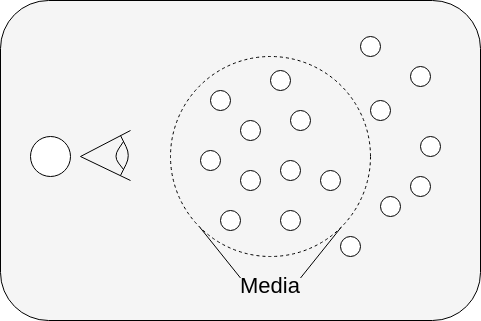

The diagram above was exported from draw.io. Its source (the exported page's mxGraphModel, read from the mxfile embedded in the PNG):
<mxGraphModel dx="596" dy="1140" grid="1" gridSize="10" guides="1" tooltips="1" connect="1" arrows="1" fold="1" page="1" pageScale="1" pageWidth="827" pageHeight="1169" math="0" shadow="0">
  <root>
    <mxCell id="0" />
    <mxCell id="1" parent="0" />
    <mxCell id="34" value="" style="rounded=1;whiteSpace=wrap;html=1;fillColor=#F0F0F0A2;" vertex="1" parent="1">
      <mxGeometry x="120" y="200" width="480" height="320" as="geometry" />
    </mxCell>
    <mxCell id="20" value="" style="ellipse;whiteSpace=wrap;html=1;dashed=1;fillColor=#FFFFFF00;" parent="1" vertex="1">
      <mxGeometry x="290" y="256" width="200" height="200" as="geometry" />
    </mxCell>
    <mxCell id="2" value="" style="ellipse;whiteSpace=wrap;html=1;aspect=fixed;" parent="1" vertex="1">
      <mxGeometry x="150" y="336" width="40" height="40" as="geometry" />
    </mxCell>
    <mxCell id="3" value="" style="ellipse;whiteSpace=wrap;html=1;aspect=fixed;" parent="1" vertex="1">
      <mxGeometry x="330" y="290" width="20" height="20" as="geometry" />
    </mxCell>
    <mxCell id="4" value="" style="ellipse;whiteSpace=wrap;html=1;aspect=fixed;" parent="1" vertex="1">
      <mxGeometry x="390" y="270" width="20" height="20" as="geometry" />
    </mxCell>
    <mxCell id="5" value="" style="ellipse;whiteSpace=wrap;html=1;aspect=fixed;" parent="1" vertex="1">
      <mxGeometry x="360" y="320" width="20" height="20" as="geometry" />
    </mxCell>
    <mxCell id="6" value="" style="ellipse;whiteSpace=wrap;html=1;aspect=fixed;" parent="1" vertex="1">
      <mxGeometry x="410" y="310" width="20" height="20" as="geometry" />
    </mxCell>
    <mxCell id="7" value="" style="ellipse;whiteSpace=wrap;html=1;aspect=fixed;" parent="1" vertex="1">
      <mxGeometry x="320" y="350" width="20" height="20" as="geometry" />
    </mxCell>
    <mxCell id="8" value="" style="ellipse;whiteSpace=wrap;html=1;aspect=fixed;" parent="1" vertex="1">
      <mxGeometry x="360" y="370" width="20" height="20" as="geometry" />
    </mxCell>
    <mxCell id="9" value="" style="ellipse;whiteSpace=wrap;html=1;aspect=fixed;" parent="1" vertex="1">
      <mxGeometry x="340" y="410" width="20" height="20" as="geometry" />
    </mxCell>
    <mxCell id="10" value="" style="ellipse;whiteSpace=wrap;html=1;aspect=fixed;" parent="1" vertex="1">
      <mxGeometry x="400" y="410" width="20" height="20" as="geometry" />
    </mxCell>
    <mxCell id="11" value="" style="ellipse;whiteSpace=wrap;html=1;aspect=fixed;" parent="1" vertex="1">
      <mxGeometry x="400" y="360" width="20" height="20" as="geometry" />
    </mxCell>
    <mxCell id="12" value="" style="ellipse;whiteSpace=wrap;html=1;aspect=fixed;" parent="1" vertex="1">
      <mxGeometry x="440" y="370" width="20" height="20" as="geometry" />
    </mxCell>
    <mxCell id="13" value="" style="ellipse;whiteSpace=wrap;html=1;aspect=fixed;" parent="1" vertex="1">
      <mxGeometry x="490" y="300" width="20" height="20" as="geometry" />
    </mxCell>
    <mxCell id="14" value="" style="ellipse;whiteSpace=wrap;html=1;aspect=fixed;" parent="1" vertex="1">
      <mxGeometry x="480" y="236" width="20" height="20" as="geometry" />
    </mxCell>
    <mxCell id="15" value="" style="ellipse;whiteSpace=wrap;html=1;aspect=fixed;" parent="1" vertex="1">
      <mxGeometry x="530" y="266" width="20" height="20" as="geometry" />
    </mxCell>
    <mxCell id="16" value="" style="ellipse;whiteSpace=wrap;html=1;aspect=fixed;" parent="1" vertex="1">
      <mxGeometry x="540" y="336" width="20" height="20" as="geometry" />
    </mxCell>
    <mxCell id="17" value="" style="ellipse;whiteSpace=wrap;html=1;aspect=fixed;" parent="1" vertex="1">
      <mxGeometry x="530" y="376" width="20" height="20" as="geometry" />
    </mxCell>
    <mxCell id="18" value="" style="ellipse;whiteSpace=wrap;html=1;aspect=fixed;" parent="1" vertex="1">
      <mxGeometry x="500" y="396" width="20" height="20" as="geometry" />
    </mxCell>
    <mxCell id="19" value="" style="ellipse;whiteSpace=wrap;html=1;aspect=fixed;" parent="1" vertex="1">
      <mxGeometry x="460" y="436" width="20" height="20" as="geometry" />
    </mxCell>
    <mxCell id="21" value="" style="endArrow=none;html=1;" parent="1" edge="1">
      <mxGeometry width="50" height="50" relative="1" as="geometry">
        <mxPoint x="200" y="356" as="sourcePoint" />
        <mxPoint x="250" y="330" as="targetPoint" />
      </mxGeometry>
    </mxCell>
    <mxCell id="22" value="" style="endArrow=none;html=1;" parent="1" edge="1">
      <mxGeometry width="50" height="50" relative="1" as="geometry">
        <mxPoint x="200" y="356" as="sourcePoint" />
        <mxPoint x="250" y="380" as="targetPoint" />
      </mxGeometry>
    </mxCell>
    <mxCell id="23" value="" style="endArrow=none;html=1;" parent="1" edge="1">
      <mxGeometry width="50" height="50" relative="1" as="geometry">
        <mxPoint x="240" y="375" as="sourcePoint" />
        <mxPoint x="240" y="335" as="targetPoint" />
        <Array as="points">
          <mxPoint x="250" y="355" />
        </Array>
      </mxGeometry>
    </mxCell>
    <mxCell id="28" value="" style="endArrow=none;html=1;endSize=6;" parent="1" edge="1">
      <mxGeometry width="50" height="50" relative="1" as="geometry">
        <mxPoint x="243" y="369" as="sourcePoint" />
        <mxPoint x="243" y="341" as="targetPoint" />
        <Array as="points">
          <mxPoint x="233" y="356" />
        </Array>
      </mxGeometry>
    </mxCell>
    <mxCell id="29" value="Media" style="text;html=1;strokeColor=none;fillColor=none;align=center;verticalAlign=middle;whiteSpace=wrap;rounded=0;fontStyle=0;fontSize=22;" parent="1" vertex="1">
      <mxGeometry x="360" y="470" width="60" height="30" as="geometry" />
    </mxCell>
    <mxCell id="30" value="" style="endArrow=none;html=1;fontSize=22;endSize=6;entryX=1;entryY=1;entryDx=0;entryDy=0;exitX=1;exitY=0.25;exitDx=0;exitDy=0;" parent="1" source="29" target="20" edge="1">
      <mxGeometry width="50" height="50" relative="1" as="geometry">
        <mxPoint x="424" y="490" as="sourcePoint" />
        <mxPoint x="474" y="440" as="targetPoint" />
      </mxGeometry>
    </mxCell>
    <mxCell id="31" value="" style="endArrow=none;html=1;fontSize=22;endSize=6;exitX=0;exitY=0.25;exitDx=0;exitDy=0;entryX=0;entryY=1;entryDx=0;entryDy=0;" parent="1" source="29" target="20" edge="1">
      <mxGeometry width="50" height="50" relative="1" as="geometry">
        <mxPoint x="330" y="450" as="sourcePoint" />
        <mxPoint x="380" y="400" as="targetPoint" />
      </mxGeometry>
    </mxCell>
  </root>
</mxGraphModel>